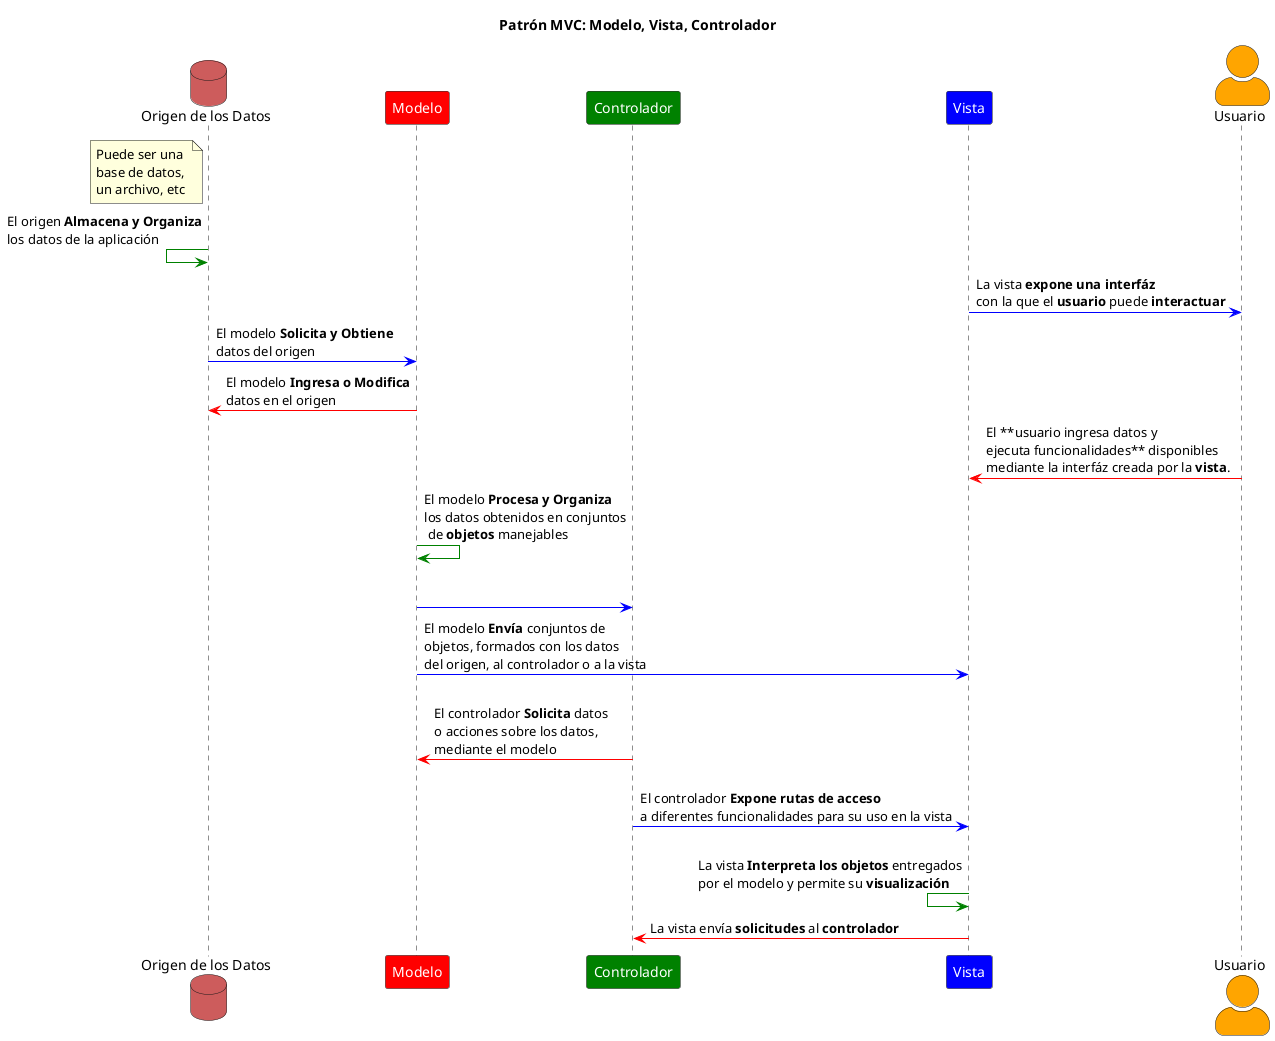

The diagram above was rendered by PlantUML. Its source (embedded in the PNG):
@startuml DiagramaMVC
skinparam actorStyle awesome

<style>
    root {
        FontColor #?black:white
    }
</style>

title Patrón MVC: Modelo, Vista, Controlador

database origendatos as "Origen de los Datos" #IndianRed 
participant modelo as "Modelo" #Red
participant controlador as "Controlador" #Green
participant vista as "Vista" #Blue
actor usuario as "Usuario" #Orange

note left of origendatos
Puede ser una 
base de datos, 
un archivo, etc
end note

origendatos <[#Green]- origendatos: El origen **Almacena y Organiza**\nlos datos de la aplicación

vista -[#Blue]> usuario: La vista **expone una interfáz**\ncon la que el **usuario** puede **interactuar**

modelo <[#Blue]- origendatos: El modelo **Solicita y Obtiene**\ndatos del origen
modelo -[#Red]> origendatos: El modelo **Ingresa o Modifica**\ndatos en el origen
vista <[#Red]- usuario: El **usuario ingresa datos y\nejecuta funcionalidades** disponibles\nmediante la interfáz creada por la **vista**.
modelo -[#Green]> modelo: El modelo **Procesa y Organiza**\nlos datos obtenidos en conjuntos\n de **objetos** manejables

modelo -[#Blue]> controlador: \n
modelo -[#Blue]> vista: El modelo **Envía** conjuntos de\nobjetos, formados con los datos\ndel origen, al controlador o a la vista

controlador -[#Red]> modelo: \nEl controlador **Solicita** datos\no acciones sobre los datos,\nmediante el modelo
controlador-[#Blue]> vista: \nEl controlador **Expone rutas de acceso**\na diferentes funcionalidades para su uso en la vista
vista <[#Green]- vista: \nLa vista **Interpreta los objetos** entregados\npor el modelo y permite su **visualización**
controlador<[#Red]- vista: La vista envía **solicitudes** al **controlador**
@enduml